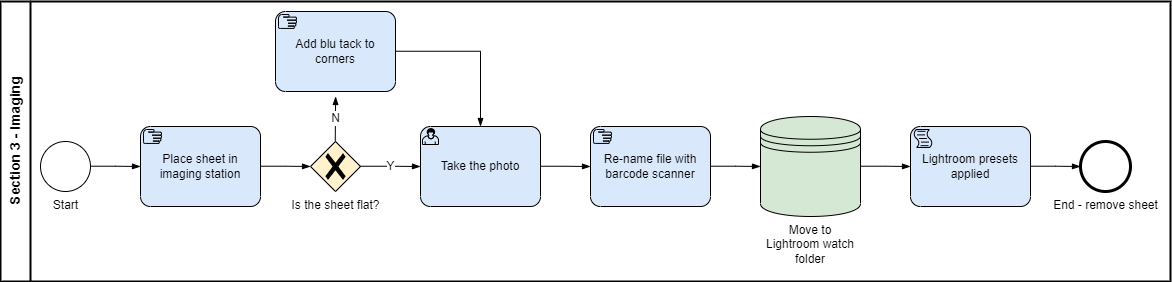

The diagram above was exported from draw.io. Its source (the exported page's mxGraphModel, read from the mxfile embedded in the PNG):
<mxGraphModel dx="2567" dy="802" grid="1" gridSize="10" guides="1" tooltips="1" connect="1" arrows="1" fold="1" page="1" pageScale="1" pageWidth="1100" pageHeight="850" math="0" shadow="0">
  <root>
    <mxCell id="0" />
    <mxCell id="1" parent="0" />
    <mxCell id="P4rddZDQJHtivkYOQcxo-29" value="&lt;font style=&quot;font-size: 14px&quot;&gt;&lt;b&gt;Section 3 - Imaging&lt;/b&gt;&lt;/font&gt;" style="swimlane;html=1;startSize=30;fontStyle=0;collapsible=0;horizontal=0;swimlaneLine=1;swimlaneFillColor=#ffffff;strokeWidth=2;" vertex="1" parent="1">
      <mxGeometry x="-200" y="120" width="1170" height="280" as="geometry" />
    </mxCell>
    <mxCell id="P4rddZDQJHtivkYOQcxo-2" value="Start" style="points=[[0.145,0.145,0],[0.5,0,0],[0.855,0.145,0],[1,0.5,0],[0.855,0.855,0],[0.5,1,0],[0.145,0.855,0],[0,0.5,0]];shape=mxgraph.bpmn.event;html=1;verticalLabelPosition=bottom;labelBackgroundColor=#ffffff;verticalAlign=top;align=center;perimeter=ellipsePerimeter;outlineConnect=0;aspect=fixed;outline=standard;symbol=general;strokeColor=#000000;strokeWidth=1;" vertex="1" parent="1">
      <mxGeometry x="-160" y="260" width="50" height="50" as="geometry" />
    </mxCell>
    <mxCell id="P4rddZDQJHtivkYOQcxo-3" value="" style="edgeStyle=elbowEdgeStyle;fontSize=12;html=1;endArrow=blockThin;endFill=1;rounded=0;" edge="1" parent="1">
      <mxGeometry width="160" relative="1" as="geometry">
        <mxPoint x="-110" y="284.71" as="sourcePoint" />
        <mxPoint x="-60" y="285" as="targetPoint" />
      </mxGeometry>
    </mxCell>
    <mxCell id="P4rddZDQJHtivkYOQcxo-7" value="" style="edgeStyle=elbowEdgeStyle;fontSize=12;html=1;endArrow=blockThin;endFill=1;rounded=0;" edge="1" parent="1">
      <mxGeometry width="160" relative="1" as="geometry">
        <mxPoint x="60" y="284.71" as="sourcePoint" />
        <mxPoint x="110" y="284.96" as="targetPoint" />
      </mxGeometry>
    </mxCell>
    <mxCell id="P4rddZDQJHtivkYOQcxo-8" value="Is the sheet flat?" style="points=[[0.25,0.25,0],[0.5,0,0],[0.75,0.25,0],[1,0.5,0],[0.75,0.75,0],[0.5,1,0],[0.25,0.75,0],[0,0.5,0]];shape=mxgraph.bpmn.gateway2;html=1;verticalLabelPosition=bottom;labelBackgroundColor=#ffffff;verticalAlign=top;align=center;perimeter=rhombusPerimeter;outlineConnect=0;outline=none;symbol=none;gwType=exclusive;strokeColor=#000000;strokeWidth=1;fillColor=#fff2cc;" vertex="1" parent="1">
      <mxGeometry x="110" y="260" width="50" height="50" as="geometry" />
    </mxCell>
    <mxCell id="P4rddZDQJHtivkYOQcxo-9" value="Y" style="edgeStyle=elbowEdgeStyle;fontSize=12;html=1;endArrow=blockThin;endFill=1;rounded=0;" edge="1" parent="1">
      <mxGeometry width="160" relative="1" as="geometry">
        <mxPoint x="160" y="284.75" as="sourcePoint" />
        <mxPoint x="220" y="285" as="targetPoint" />
      </mxGeometry>
    </mxCell>
    <mxCell id="P4rddZDQJHtivkYOQcxo-10" value="N" style="edgeStyle=elbowEdgeStyle;fontSize=12;html=1;endArrow=blockThin;endFill=1;rounded=0;" edge="1" parent="1">
      <mxGeometry width="160" relative="1" as="geometry">
        <mxPoint x="134.75" y="260" as="sourcePoint" />
        <mxPoint x="134.75" y="215" as="targetPoint" />
      </mxGeometry>
    </mxCell>
    <mxCell id="P4rddZDQJHtivkYOQcxo-13" value="Add blu tack to corners" style="points=[[0.25,0,0],[0.5,0,0],[0.75,0,0],[1,0.25,0],[1,0.5,0],[1,0.75,0],[0.75,1,0],[0.5,1,0],[0.25,1,0],[0,0.75,0],[0,0.5,0],[0,0.25,0]];shape=mxgraph.bpmn.task;whiteSpace=wrap;rectStyle=rounded;size=10;taskMarker=manual;strokeColor=#000000;strokeWidth=1;fillColor=#dae8fc;" vertex="1" parent="1">
      <mxGeometry x="75" y="130" width="120" height="80" as="geometry" />
    </mxCell>
    <mxCell id="P4rddZDQJHtivkYOQcxo-14" value="Place sheet in imaging station" style="points=[[0.25,0,0],[0.5,0,0],[0.75,0,0],[1,0.25,0],[1,0.5,0],[1,0.75,0],[0.75,1,0],[0.5,1,0],[0.25,1,0],[0,0.75,0],[0,0.5,0],[0,0.25,0]];shape=mxgraph.bpmn.task;whiteSpace=wrap;rectStyle=rounded;size=10;taskMarker=manual;strokeColor=#000000;strokeWidth=1;fillColor=#dae8fc;" vertex="1" parent="1">
      <mxGeometry x="-60" y="245" width="120" height="80" as="geometry" />
    </mxCell>
    <mxCell id="P4rddZDQJHtivkYOQcxo-15" value="Take the photo" style="points=[[0.25,0,0],[0.5,0,0],[0.75,0,0],[1,0.25,0],[1,0.5,0],[1,0.75,0],[0.75,1,0],[0.5,1,0],[0.25,1,0],[0,0.75,0],[0,0.5,0],[0,0.25,0]];shape=mxgraph.bpmn.task;whiteSpace=wrap;rectStyle=rounded;size=10;taskMarker=user;strokeColor=#000000;strokeWidth=1;fillColor=#dae8fc;" vertex="1" parent="1">
      <mxGeometry x="220" y="245" width="120" height="80" as="geometry" />
    </mxCell>
    <mxCell id="P4rddZDQJHtivkYOQcxo-17" value="" style="edgeStyle=elbowEdgeStyle;fontSize=12;html=1;endArrow=blockThin;endFill=1;rounded=0;entryX=0.5;entryY=0;entryDx=0;entryDy=0;entryPerimeter=0;" edge="1" parent="1" target="P4rddZDQJHtivkYOQcxo-15">
      <mxGeometry width="160" relative="1" as="geometry">
        <mxPoint x="195" y="169.75" as="sourcePoint" />
        <mxPoint x="280" y="210" as="targetPoint" />
        <Array as="points">
          <mxPoint x="280" y="190" />
        </Array>
      </mxGeometry>
    </mxCell>
    <mxCell id="P4rddZDQJHtivkYOQcxo-18" value="" style="edgeStyle=elbowEdgeStyle;fontSize=12;html=1;endArrow=blockThin;endFill=1;rounded=0;" edge="1" parent="1">
      <mxGeometry width="160" relative="1" as="geometry">
        <mxPoint x="340" y="284.75" as="sourcePoint" />
        <mxPoint x="390" y="285" as="targetPoint" />
      </mxGeometry>
    </mxCell>
    <mxCell id="P4rddZDQJHtivkYOQcxo-19" value="Re-name file with barcode scanner" style="points=[[0.25,0,0],[0.5,0,0],[0.75,0,0],[1,0.25,0],[1,0.5,0],[1,0.75,0],[0.75,1,0],[0.5,1,0],[0.25,1,0],[0,0.75,0],[0,0.5,0],[0,0.25,0]];shape=mxgraph.bpmn.task;whiteSpace=wrap;rectStyle=rounded;size=10;taskMarker=manual;strokeColor=#000000;strokeWidth=1;fillColor=#dae8fc;" vertex="1" parent="1">
      <mxGeometry x="390" y="245" width="120" height="80" as="geometry" />
    </mxCell>
    <mxCell id="P4rddZDQJHtivkYOQcxo-21" value="" style="edgeStyle=elbowEdgeStyle;fontSize=12;html=1;endArrow=blockThin;endFill=1;rounded=0;" edge="1" parent="1">
      <mxGeometry width="160" relative="1" as="geometry">
        <mxPoint x="510" y="284.71" as="sourcePoint" />
        <mxPoint x="560" y="284.96" as="targetPoint" />
      </mxGeometry>
    </mxCell>
    <mxCell id="P4rddZDQJHtivkYOQcxo-22" value="Move to Lightroom watch folder" style="shape=datastore;whiteSpace=wrap;html=1;labelPosition=center;verticalLabelPosition=bottom;align=center;verticalAlign=top;strokeColor=#000000;strokeWidth=1;fillColor=#d5e8d4;" vertex="1" parent="1">
      <mxGeometry x="560" y="235" width="100" height="100" as="geometry" />
    </mxCell>
    <mxCell id="P4rddZDQJHtivkYOQcxo-23" value="" style="edgeStyle=elbowEdgeStyle;fontSize=12;html=1;endArrow=blockThin;endFill=1;rounded=0;" edge="1" parent="1">
      <mxGeometry width="160" relative="1" as="geometry">
        <mxPoint x="660" y="284.71" as="sourcePoint" />
        <mxPoint x="710" y="285" as="targetPoint" />
      </mxGeometry>
    </mxCell>
    <mxCell id="P4rddZDQJHtivkYOQcxo-25" value="Lightroom presets applied" style="points=[[0.25,0,0],[0.5,0,0],[0.75,0,0],[1,0.25,0],[1,0.5,0],[1,0.75,0],[0.75,1,0],[0.5,1,0],[0.25,1,0],[0,0.75,0],[0,0.5,0],[0,0.25,0]];shape=mxgraph.bpmn.task;whiteSpace=wrap;rectStyle=rounded;size=10;taskMarker=script;strokeColor=#000000;strokeWidth=1;fillColor=#dae8fc;" vertex="1" parent="1">
      <mxGeometry x="710" y="245" width="120" height="80" as="geometry" />
    </mxCell>
    <mxCell id="P4rddZDQJHtivkYOQcxo-26" value="End - remove sheet" style="points=[[0.145,0.145,0],[0.5,0,0],[0.855,0.145,0],[1,0.5,0],[0.855,0.855,0],[0.5,1,0],[0.145,0.855,0],[0,0.5,0]];shape=mxgraph.bpmn.event;html=1;verticalLabelPosition=bottom;labelBackgroundColor=#ffffff;verticalAlign=top;align=center;perimeter=ellipsePerimeter;outlineConnect=0;aspect=fixed;outline=end;symbol=terminate2;strokeColor=#000000;strokeWidth=1;" vertex="1" parent="1">
      <mxGeometry x="880" y="260" width="50" height="50" as="geometry" />
    </mxCell>
    <mxCell id="P4rddZDQJHtivkYOQcxo-27" value="" style="edgeStyle=elbowEdgeStyle;fontSize=12;html=1;endArrow=blockThin;endFill=1;rounded=0;" edge="1" parent="1">
      <mxGeometry width="160" relative="1" as="geometry">
        <mxPoint x="829.9999999999995" y="284.71000000000004" as="sourcePoint" />
        <mxPoint x="880" y="285" as="targetPoint" />
      </mxGeometry>
    </mxCell>
  </root>
</mxGraphModel>